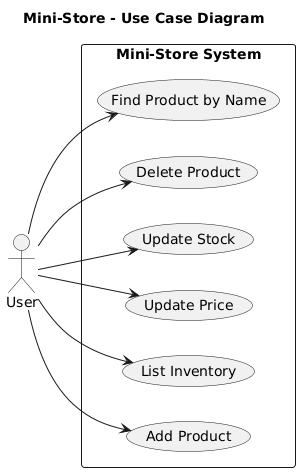

The diagram above was rendered by PlantUML. Its source (embedded in the PNG):
@startuml
title Mini-Store - Use Case Diagram
left to right direction

actor User

rectangle "Mini-Store System" {
  (Add Product)
  (List Inventory)
  (Update Price)
  (Update Stock)
  (Delete Product)
  (Find Product by Name)
}

User --> (Add Product)
User --> (List Inventory)
User --> (Update Price)
User --> (Update Stock)
User --> (Delete Product)
User --> (Find Product by Name)
@enduml